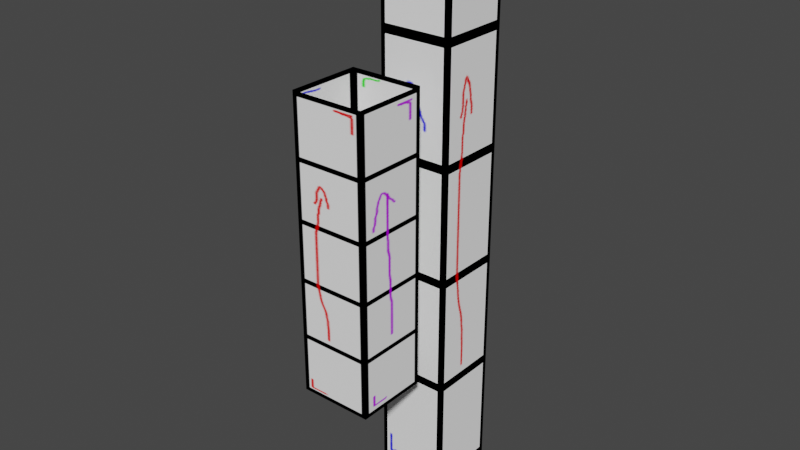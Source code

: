 # Source: the_blender_goes.blend  (saved by Blender 3.4.6; exported with 4.5.12 LTS)
import bpy
from mathutils import Matrix  # noqa: F401  (used for matrix-valued properties, if any)

bpy.ops.wm.read_factory_settings(use_empty=True)
scene = bpy.context.scene
scene.name = 'Scene'

# ---- collections
col_collection = bpy.data.collections.new('Collection'); scene.collection.children.link(col_collection)

# ---- images (referenced by path relative to the original .blend; pixels are not part of the script)
import os
ASSET_DIR = os.environ.get("B2B_ASSET_DIR", "")  # directory of the original .blend (textures are referenced by path, not embedded)
HERE = os.path.dirname(os.path.abspath(__file__))  # packed textures are extracted next to this script under _unpacked/

def load_image(name, relpath, width, height, colorspace="sRGB"):
    """Load a texture the original file referenced (path relative to the .blend, or extracted next to this script)."""
    p = next((c for c in (os.path.join(HERE, relpath), os.path.join(ASSET_DIR, relpath)) if relpath and os.path.exists(c)), "")
    if p:
        img = bpy.data.images.load(p, check_existing=True)
        img.name = name
    else:  # same state as the original file: an image datablock whose file is absent (Cycles renders it pink)
        img = bpy.data.images.new(name, width, height)
        img.source = "FILE"
        img.filepath = "//" + (relpath or name)
    img.colorspace_settings.name = colorspace
    return img
img_test_tunnel_texture_png = load_image('Test_Tunnel_Texture.png', '_unpacked/Test_Tunnel_Texture.c4b74140.png', 512, 256, 'sRGB')

# ---- materials (node trees are filled in below, after node groups)
mat_checker = bpy.data.materials.new('Checker')
mat_checker.use_transparent_shadow = False
mat_checker_001 = bpy.data.materials.new('Checker.001')
mat_checker_001.use_transparent_shadow = False

# ---- material node trees
mat_checker.use_nodes = True; mat_checker.node_tree.nodes.clear()
mat_checker_001.use_nodes = True; mat_checker_001.node_tree.nodes.clear()

# ---- world
world_world = bpy.data.worlds.new('World'); scene.world = world_world
world_world.use_nodes = True; world_world.node_tree.nodes.clear()
_N = world_world.node_tree.nodes; _L = world_world.node_tree.links
n0 = _N.new('ShaderNodeOutputWorld'); n0.name = 'World Output'; n0.location = (300, 300)
n1 = _N.new('ShaderNodeBackground'); n1.name = 'Background'; n1.location = (10, 300)
n1.inputs[0].default_value = (0.05088, 0.05088, 0.05088, 1.0)
_L.new(n1.outputs[0], n0.inputs[0])
n0.is_active_output = True
world_world.color = (0.05088, 0.05088, 0.05088)
world_world.use_sun_shadow = False
world_world.sun_shadow_jitter_overblur = 0.0

# ---- meshes
me_cube = bpy.data.meshes.new('Cube')
me_cube.from_pydata([(2.0, 2.0, 8.0), (2.0, 2.0, -8.0), (2.0, -2.0, 8.0), (2.0, -2.0, -8.0), (-2.0, 2.0, 8.0), (-2.0, 2.0, -8.0), (-2.0, -2.0, 8.0), (-2.0, -2.0, -8.0)], [], [(3, 7, 6, 2), (7, 5, 4, 6), (1, 3, 2, 0), (5, 1, 0, 4)])
_uv = me_cube.uv_layers.new(name='UVMap')
_uv.uv.foreach_set('vector', [1.0, 1.0, 1.0, 0.75, 0.0, 0.75, 0.0, 1.0, 1.0, 0.75, 1.0, 0.5, 0.0, 0.5, 0.0, 0.75, 1.0, 0.25, 1.0, 0.0, 0.0, 0.0, 0.0, 0.25, 1.0, 0.5, 1.0, 0.25, 0.0, 0.25, 0.0, 0.5])
me_cube.materials.append(mat_checker)
me_cube.use_mirror_vertex_groups = False
me_cube.update()
me_cube_001 = bpy.data.meshes.new('Cube.001')
me_cube_001.from_pydata([(2.0, 2.0, 16.0), (2.0, 2.0, -16.0), (2.0, -2.0, 16.0), (2.0, -2.0, -16.0), (-2.0, 2.0, 16.0), (-2.0, 2.0, -16.0), (-2.0, -2.0, 16.0), (-2.0, -2.0, -16.0)], [], [(3, 7, 6, 2), (7, 5, 4, 6), (1, 3, 2, 0), (5, 1, 0, 4)])
_uv = me_cube_001.uv_layers.new(name='UVMap')
_uv.uv.foreach_set('vector', [1.0, 0.75, 1.0, 0.5, 0.0, 0.5, 0.0, 0.75, 1.0, 0.5, 1.0, 0.25, 0.0, 0.25, 0.0, 0.5, 1.0, 1.0, 1.0, 0.75, 0.0, 0.75, 0.0, 1.0, 1.0, 0.25, 1.0, 0.0, 0.0, 0.0, 0.0, 0.25])
me_cube_001.materials.append(mat_checker_001)
me_cube_001.use_mirror_vertex_groups = False
me_cube_001.update()

# ---- objects
ob_cube = bpy.data.objects.new('Cube', me_cube)
ob_biggercube = bpy.data.objects.new('BiggerCube', me_cube_001)
_N = mat_checker.node_tree.nodes; _L = mat_checker.node_tree.links
n0 = _N.new('ShaderNodeOutputMaterial'); n0.name = 'Material Output'; n0.location = (300, 300)
n1 = _N.new('ShaderNodeMapping'); n1.name = 'Mapping'; n1.location = (-521, 63)
n2 = _N.new('ShaderNodeTexCoord'); n2.name = 'Texture Coordinate'; n2.location = (-701, 63)
n2.object = ob_cube
n3 = _N.new('ShaderNodeTexChecker'); n3.name = 'Checker Texture'; n3.location = (-294, 6)
n3.inputs[2].default_value = (0.0, 0.0, 0.0, 1.0)
n3.inputs[3].default_value = 1.75
n4 = _N.new('ShaderNodeBsdfDiffuse'); n4.name = 'Diffuse BSDF'; n4.location = (-39, 180)
n5 = _N.new('ShaderNodeTexImage'); n5.name = 'Image Texture'; n5.location = (-329, 279)
n5.image = img_test_tunnel_texture_png
_L.new(n4.outputs[0], n0.inputs[0])
_L.new(n1.outputs[0], n3.inputs[0])
_L.new(n2.outputs[3], n1.inputs[0])
_L.new(n5.outputs[0], n4.inputs[0])
n0.is_active_output = True
_N = mat_checker_001.node_tree.nodes; _L = mat_checker_001.node_tree.links
n0 = _N.new('ShaderNodeOutputMaterial'); n0.name = 'Material Output'; n0.location = (300, 300)
n1 = _N.new('ShaderNodeMapping'); n1.name = 'Mapping'; n1.location = (-521, 63)
n2 = _N.new('ShaderNodeTexCoord'); n2.name = 'Texture Coordinate'; n2.location = (-701, 63)
n2.object = ob_biggercube
n3 = _N.new('ShaderNodeTexChecker'); n3.name = 'Checker Texture'; n3.location = (-274, 13)
n3.inputs[2].default_value = (0.0, 0.0, 0.0, 1.0)
n3.inputs[3].default_value = 1.75
n4 = _N.new('ShaderNodeBsdfDiffuse'); n4.name = 'Diffuse BSDF'; n4.location = (-39, 180)
n5 = _N.new('ShaderNodeTexImage'); n5.name = 'Image Texture'; n5.location = (-341, 336)
n5.image = img_test_tunnel_texture_png
n5.interpolation = 'Closest'
_L.new(n4.outputs[0], n0.inputs[0])
_L.new(n1.outputs[0], n3.inputs[0])
_L.new(n2.outputs[3], n1.inputs[0])
_L.new(n5.outputs[0], n4.inputs[0])
n0.is_active_output = True

# ---- transforms, parenting, visibility, modifiers, constraints
ob_cube.location = (0.0, 0.0, 0.0)
ob_cube.lock_rotations_4d = False
ob_cube.empty_display_type = 'ARROWS'
ob_cube.lineart.crease_threshold = 0.0
ob_biggercube.location = (0.0, 6.0, 0.0)
ob_biggercube.lock_rotations_4d = False
ob_biggercube.empty_display_type = 'ARROWS'
ob_biggercube.lineart.crease_threshold = 0.0

# ---- collection membership
col_collection.objects.link(ob_cube)
col_collection.objects.link(ob_biggercube)

# ---- scene / render settings (as saved in the file)
scene.frame_start = 1; scene.frame_end = 250; scene.frame_set(1)
scene.render.engine = 'BLENDER_EEVEE_NEXT'
scene.cycles.sampling_pattern = 'TABULATED_SOBOL'
scene.cycles.use_light_tree = False
scene.view_settings.view_transform = 'Filmic'
bpy.context.view_layer.update()

# ---- added for rendering (the .blend has no active camera and no usable light): camera, sun
cam_auto = bpy.data.cameras.new('AutoCamera')
cam_auto.lens = 50.0
cam_auto.sensor_width = 36.0
cam_auto.clip_end = 1000.0
ob_auto_camera = bpy.data.objects.new('AutoCamera', cam_auto)
scene.collection.objects.link(ob_auto_camera)
ob_auto_camera.location = (31.2392, -34.487, 24.9913)
ob_auto_camera.rotation_euler = (1.09748, -7.21219e-08, 0.694738)
scene.camera = ob_auto_camera
light_auto_sun = bpy.data.lights.new('AutoSun', 'SUN')
light_auto_sun.energy = 3.0
light_auto_sun.angle = 0.0523599
ob_auto_sun = bpy.data.objects.new('AutoSun', light_auto_sun)
scene.collection.objects.link(ob_auto_sun)
ob_auto_sun.rotation_euler = (0.872665, 0.174533, 0.523599)
bpy.context.view_layer.update()

